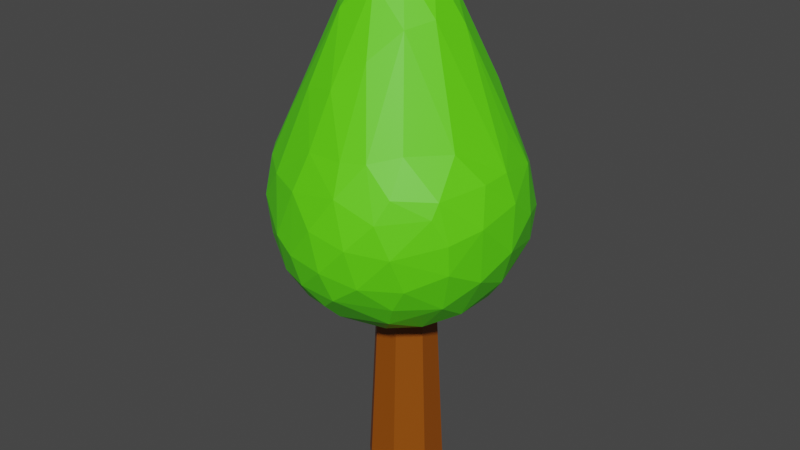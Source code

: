 # Source: single_ThinTree.blend  (saved by Blender 3.3.6; exported with 4.5.12 LTS)
import bpy
from mathutils import Matrix  # noqa: F401  (used for matrix-valued properties, if any)

bpy.ops.wm.read_factory_settings(use_empty=True)
scene = bpy.context.scene
scene.name = 'Scene'

# ---- collections
col_collection = bpy.data.collections.new('Collection'); scene.collection.children.link(col_collection)

# ---- materials (node trees are filled in below, after node groups)
mat_runko = bpy.data.materials.new('Runko')
mat_runko.use_transparent_shadow = False
mat_lehdet = bpy.data.materials.new('Lehdet')
mat_lehdet.use_transparent_shadow = False

# ---- material node trees
mat_runko.use_nodes = True; mat_runko.node_tree.nodes.clear()
_N = mat_runko.node_tree.nodes; _L = mat_runko.node_tree.links
n0 = _N.new('ShaderNodeBsdfPrincipled'); n0.name = 'Principled BSDF'; n0.location = (10, 300)
n0.distribution = 'GGX'
n0.subsurface_method = 'RANDOM_WALK_SKIN'
n0.inputs[0].default_value = (0.281, 0.06781, 0.0, 1.0)
n0.inputs[3].default_value = 1.45
n0.inputs[27].default_value = (0.0, 0.0, 0.0, 1.0)
n0.inputs[28].default_value = 1.0
n1 = _N.new('ShaderNodeOutputMaterial'); n1.name = 'Material Output'; n1.location = (300, 300)
_L.new(n0.outputs[0], n1.inputs[0])
n1.is_active_output = True
mat_lehdet.use_nodes = True; mat_lehdet.node_tree.nodes.clear()
_N = mat_lehdet.node_tree.nodes; _L = mat_lehdet.node_tree.links
n0 = _N.new('ShaderNodeBsdfPrincipled'); n0.name = 'Principled BSDF'; n0.location = (10, 300)
n0.distribution = 'GGX'
n0.subsurface_method = 'RANDOM_WALK_SKIN'
n0.inputs[0].default_value = (0.1123, 0.8, 0.005293, 1.0)
n0.inputs[3].default_value = 1.45
n0.inputs[27].default_value = (0.0, 0.0, 0.0, 1.0)
n0.inputs[28].default_value = 1.0
n1 = _N.new('ShaderNodeOutputMaterial'); n1.name = 'Material Output'; n1.location = (300, 300)
_L.new(n0.outputs[0], n1.inputs[0])
n1.is_active_output = True

# ---- world
world_world = bpy.data.worlds.new('World'); scene.world = world_world
world_world.use_nodes = True; world_world.node_tree.nodes.clear()
_N = world_world.node_tree.nodes; _L = world_world.node_tree.links
n0 = _N.new('ShaderNodeOutputWorld'); n0.name = 'World Output'; n0.location = (300, 300)
n1 = _N.new('ShaderNodeBackground'); n1.name = 'Background'; n1.location = (10, 300)
n1.inputs[0].default_value = (0.05088, 0.05088, 0.05088, 1.0)
_L.new(n1.outputs[0], n0.inputs[0])
n0.is_active_output = True
world_world.color = (0.05088, 0.05088, 0.05088)
world_world.use_sun_shadow = False
world_world.sun_shadow_jitter_overblur = 0.0

# ---- meshes
me_cube_001 = bpy.data.meshes.new('Cube.001')
me_cube_001.from_pydata([(0.2709, -0.08619, -0.2344), (0.08619, -0.2709, -0.2344), (0.04566, -0.1351, 3.07), (0.1343, -0.04647, 3.07), (0.1479, 0.2709, -0.2344), (0.2709, 0.1479, -0.2344), (0.1343, 0.06588, 3.07), (0.07528, 0.1249, 3.07), (-0.2709, 0.01387, -0.2344), (-0.01387, 0.2709, -0.2344), (-0.002362, 0.1249, 3.07), (-0.1257, 0.001547, 3.07), (-0.1542, -0.2709, -0.2344), (-0.2709, -0.1542, -0.2344), (-0.1257, -0.0791, 3.07), (-0.0697, -0.1351, 3.07), (-0.0961, -0.1691, 4.05), (-0.01177, -0.7567, 1.448), (0.7395, 0.05041, 1.538), (0.6989, -0.2285, 1.496), (0.1796, 0.2279, 1.255), (0.3666, 0.4048, 1.383), (-0.0214, -0.2206, 1.202), (-0.3684, 0.4029, 1.38), (0.3022, -1.035, 2.206), (0.5818, -0.8888, 2.169), (-0.1686, -0.976, 1.749), (-1.009, 0.1249, 2.231), (0.6034, 0.6528, 1.718), (0.0201, 0.8923, 2.326), (0.0378, -0.063, 4.081), (0.01033, -0.3664, 3.842), (0.1336, -0.5882, 3.377), (-0.2519, -0.05332, 3.959), (-0.05936, 0.04201, 4.073), (0.0439, 0.2205, 3.9), (0.1354, 0.02951, 4.016), (0.2544, 0.1909, 3.769), (0.1852, 0.4084, 3.509), (0.4942, 0.4238, 3.07), (0.2154, 0.614, 3.046), (0.7768, 0.1453, 2.798), (0.5238, 0.6971, 2.434), (0.3089, 0.8033, 2.399), (-0.1194, 0.1515, 3.968), (-0.3111, 0.08838, 3.833), (-0.05216, 0.4129, 3.594), (-0.2286, 0.3446, 3.625), (-0.439, 0.2392, 3.495), (-0.3721, 0.6724, 2.83), (-0.6112, 0.4753, 2.85), (-0.02704, 0.6621, 3.02), (-0.4235, -0.2311, 3.641), (-0.5393, -0.006559, 3.461), (-0.7231, 0.298, 2.856), (-0.9287, 0.03933, 2.593), (-0.89, -0.2113, 2.657), (-0.2366, -0.4317, 3.643), (-0.5815, -0.5867, 2.888), (-0.343, -0.6496, 3.119), (-0.07905, -0.7107, 3.165), (0.1384, -0.8745, 2.755), (-0.1518, -0.8638, 2.747), (0.1491, -0.2256, 3.94), (0.2485, -0.02624, 3.922), (0.4058, -0.2026, 3.622), (0.2976, -0.3974, 3.577), (0.4602, 0.05328, 3.55), (0.3217, -0.8165, 2.772), (0.7303, -0.3928, 2.816), (0.9, -0.02661, 2.607), (0.5136, -0.6667, 2.83), (0.8391, 0.3299, 2.539), (0.9525, 0.2259, 2.212), (0.7963, 0.5446, 2.12), (0.6879, 0.5848, 2.421), (0.6446, 0.7037, 2.038), (0.3608, 0.8506, 2.127), (-0.3099, 0.8832, 2.397), (-0.3998, 0.8915, 2.241), (-0.5715, 0.7631, 2.496), (-0.4674, 0.841, 1.963), (-0.6346, 0.7832, 2.173), (-0.6779, 0.6928, 2.49), (-0.7822, 0.5122, 2.565), (-0.903, 0.3059, 2.529), (-0.9892, -0.1924, 2.405), (-0.8994, -0.3934, 2.54), (-1.015, -0.1299, 2.1), (-0.8384, -0.523, 2.524), (-0.9595, -0.4178, 2.184), (-0.9444, -0.2224, 1.849), (-0.5108, -0.8396, 2.478), (-0.2268, -0.9675, 2.463), (-0.2197, -1.024, 1.993), (-0.003607, -1.053, 2.266), (0.1719, -0.9814, 2.532), (0.08811, -1.063, 1.975), (0.5311, -0.8253, 2.575), (0.7691, -0.6077, 2.554), (0.7576, -0.6683, 2.443), (0.8459, -0.5943, 2.248), (0.8918, -0.2606, 2.594), (0.8398, -0.5747, 2.013), (0.9496, -0.3492, 2.311), (-0.09194, 0.9336, 1.955), (0.1596, 0.8984, 1.857), (0.477, 0.7869, 1.833), (0.325, 0.7828, 1.634), (0.05284, 0.8296, 1.646), (-0.235, 0.8232, 1.71), (0.5483, 0.5316, 1.547), (-0.8166, 0.6114, 2.273), (-0.9477, 0.3676, 2.226), (-0.8494, 0.4914, 1.948), (-0.9641, 0.1404, 1.919), (-0.6743, 0.69, 1.915), (-0.4606, 0.7266, 1.721), (-0.8543, 0.2653, 1.74), (-0.6838, 0.5174, 1.69), (-0.7246, -0.6704, 2.509), (-0.7483, -0.7311, 2.203), (-0.9052, -0.4813, 1.981), (-0.4148, -0.9563, 2.063), (-0.7182, -0.712, 1.882), (-0.4537, -0.8478, 1.721), (-0.7005, -0.562, 1.644), (0.4769, -0.9265, 2.411), (0.3607, -0.9764, 1.906), (0.6233, -0.7906, 1.896), (0.1363, -0.9796, 1.735), (0.5104, -0.779, 1.707), (0.7399, -0.5051, 1.683), (0.9775, -0.0159, 2.393), (0.9853, -0.04206, 2.026), (0.9149, -0.3031, 1.871), (0.8301, 0.4296, 1.89), (0.8638, 0.02914, 1.708), (0.7342, 0.3853, 1.668), (0.1787, 0.6536, 1.458), (-0.07985, 0.3171, 1.27), (-0.06488, 0.6677, 1.478), (-0.2474, 0.7226, 1.583), (-0.5566, 0.511, 1.559), (-0.6916, 0.299, 1.546), (-0.3557, 0.09467, 1.258), (-0.6078, 0.1414, 1.409), (-0.8527, 0.03976, 1.652), (-0.2531, -0.08858, 1.217), (-0.6503, -0.1109, 1.419), (-0.811, -0.2545, 1.609), (-0.6256, -0.382, 1.463), (-0.4049, -0.2724, 1.293), (-0.397, -0.5842, 1.418), (-0.2438, -0.4536, 1.295), (-0.2626, -0.8138, 1.554), (0.5271, 0.1326, 1.368), (0.4039, -0.06715, 1.28), (0.04815, 0.05115, 1.197), (0.4786, -0.403, 1.383), (0.2242, -0.2056, 1.228), (-0.02677, -0.893, 1.589), (0.4026, -0.6871, 1.513), (0.05234, -0.5262, 1.302), (0.2276, -0.5205, 1.325)], [], [(9, 10, 7, 4), (5, 6, 3, 0), (8, 9, 4, 5, 0, 1, 12, 13), (2, 1, 0, 3), (6, 5, 4, 7), (1, 2, 15, 12), (10, 9, 8, 11), (6, 7, 10, 11, 14, 15, 2, 3), (12, 15, 14, 13), (13, 14, 11, 8), (64, 36, 30), (36, 34, 30), (36, 35, 34), (36, 37, 35), (64, 37, 36), (37, 38, 35), (64, 67, 37), (39, 38, 37), (67, 39, 37), (70, 41, 67), (39, 40, 38), (41, 72, 67), (67, 72, 39), (39, 42, 40), (42, 43, 40), (72, 75, 39), (75, 42, 39), (30, 34, 16), (44, 33, 34), (35, 44, 34), (44, 45, 33), (44, 47, 45), (35, 46, 44), (38, 46, 35), (46, 47, 44), (47, 48, 45), (38, 40, 46), (47, 49, 48), (40, 51, 46), (46, 49, 47), (49, 50, 48), (51, 49, 46), (43, 29, 40), (40, 29, 51), (49, 83, 50), (78, 49, 51), (29, 78, 51), (50, 84, 54), (34, 33, 16), (33, 52, 16), (45, 53, 33), (53, 52, 33), (48, 53, 45), (50, 54, 48), (55, 53, 48), (55, 56, 53), (53, 56, 52), (52, 89, 58), (54, 55, 48), (56, 89, 52), (120, 58, 89), (52, 57, 16), (57, 31, 16), (52, 58, 57), (57, 60, 31), (31, 60, 32), (58, 59, 57), (59, 60, 57), (60, 61, 32), (62, 61, 60), (58, 92, 59), (92, 62, 59), (59, 62, 60), (120, 92, 58), (62, 96, 61), (61, 96, 68), (31, 63, 16), (61, 68, 32), (16, 63, 30), (63, 64, 30), (63, 65, 64), (31, 66, 63), (63, 66, 65), (65, 67, 64), (32, 66, 31), (32, 68, 66), (66, 69, 65), (65, 70, 67), (68, 71, 66), (71, 69, 66), (65, 69, 70), (68, 98, 71), (99, 69, 71), (69, 102, 70), (70, 72, 41), (133, 72, 70), (73, 72, 133), (73, 74, 72), (74, 75, 72), (136, 74, 73), (74, 76, 75), (136, 76, 74), (75, 76, 42), (76, 77, 42), (77, 43, 42), (138, 28, 136), (136, 28, 76), (77, 29, 43), (105, 78, 29), (78, 80, 49), (105, 79, 78), (79, 80, 78), (80, 83, 49), (105, 81, 79), (110, 81, 105), (82, 80, 79), (81, 82, 79), (83, 84, 50), (82, 83, 80), (147, 91, 115), (84, 85, 54), (55, 54, 85), (113, 27, 85), (27, 55, 85), (27, 86, 55), (86, 56, 55), (27, 88, 86), (115, 88, 27), (87, 89, 56), (86, 87, 56), (86, 90, 87), (88, 90, 86), (115, 91, 88), (90, 89, 87), (121, 92, 120), (93, 62, 92), (121, 123, 92), (123, 93, 92), (94, 93, 123), (93, 96, 62), (94, 95, 93), (95, 96, 93), (125, 94, 123), (125, 26, 94), (97, 95, 94), (26, 97, 94), (95, 24, 96), (96, 127, 68), (127, 98, 68), (98, 99, 71), (127, 100, 98), (100, 99, 98), (25, 100, 127), (25, 101, 100), (99, 102, 69), (129, 103, 25), (25, 103, 101), (101, 99, 100), (104, 102, 99), (101, 104, 99), (132, 103, 129), (103, 104, 101), (104, 133, 102), (77, 105, 29), (77, 106, 105), (76, 107, 77), (107, 106, 77), (76, 28, 107), (107, 108, 106), (28, 108, 107), (108, 109, 106), (106, 109, 105), (109, 110, 105), (139, 109, 108), (138, 111, 28), (28, 111, 108), (84, 112, 85), (83, 112, 84), (112, 113, 85), (82, 112, 83), (112, 114, 113), (82, 116, 112), (113, 115, 27), (116, 114, 112), (81, 116, 82), (114, 115, 113), (81, 117, 116), (114, 118, 115), (116, 119, 114), (110, 117, 81), (119, 118, 114), (117, 119, 116), (118, 147, 115), (142, 117, 110), (117, 143, 119), (89, 121, 120), (90, 121, 89), (90, 122, 121), (124, 123, 121), (122, 124, 121), (88, 91, 90), (124, 125, 123), (91, 122, 90), (91, 126, 122), (122, 126, 124), (91, 150, 126), (126, 125, 124), (147, 150, 91), (24, 127, 96), (95, 97, 24), (24, 25, 127), (24, 128, 25), (97, 128, 24), (128, 129, 25), (26, 130, 97), (130, 128, 97), (128, 131, 129), (26, 161, 130), (130, 131, 128), (130, 162, 131), (129, 131, 132), (103, 135, 104), (102, 133, 70), (104, 134, 133), (134, 73, 133), (135, 134, 104), (134, 136, 73), (134, 137, 136), (132, 135, 103), (135, 137, 134), (137, 138, 136), (132, 19, 135), (135, 19, 137), (18, 138, 137), (21, 139, 111), (111, 139, 108), (156, 20, 21), (21, 20, 139), (139, 141, 109), (20, 140, 139), (141, 110, 109), (158, 140, 20), (140, 141, 139), (141, 142, 110), (140, 23, 141), (142, 143, 117), (142, 23, 143), (141, 23, 142), (143, 144, 119), (144, 118, 119), (140, 145, 23), (23, 146, 143), (146, 144, 143), (158, 145, 140), (145, 146, 23), (144, 147, 118), (158, 148, 145), (146, 147, 144), (149, 147, 146), (145, 149, 146), (22, 148, 158), (149, 150, 147), (149, 151, 150), (151, 126, 150), (149, 152, 151), (145, 152, 149), (152, 153, 151), (151, 153, 126), (152, 154, 153), (145, 148, 152), (153, 125, 126), (153, 155, 125), (148, 154, 152), (148, 22, 154), (155, 26, 125), (154, 17, 153), (17, 155, 153), (18, 156, 138), (138, 156, 111), (156, 21, 111), (137, 19, 18), (18, 19, 156), (157, 20, 156), (19, 157, 156), (157, 158, 20), (157, 160, 158), (19, 159, 157), (132, 159, 19), (159, 160, 157), (162, 159, 132), (160, 22, 158), (155, 161, 26), (155, 17, 161), (17, 130, 161), (17, 162, 130), (154, 163, 17), (163, 164, 17), (17, 164, 162), (154, 22, 163), (22, 164, 163), (160, 164, 22), (164, 159, 162), (162, 132, 131), (160, 159, 164)])
me_cube_001.polygons.foreach_set('material_index', [0, 0, 0, 0, 0, 0, 0, 0, 0, 0, 1, 1, 1, 1, 1, 1, 1, 1, 1, 1, 1, 1, 1, 1, 1, 1, 1, 1, 1, 1, 1, 1, 1, 1, 1, 1, 1, 1, 1, 1, 1, 1, 1, 1, 1, 1, 1, 1, 1, 1, 1, 1, 1, 1, 1, 1, 1, 1, 1, 1, 1, 1, 1, 1, 1, 1, 1, 1, 1, 1, 1, 1, 1, 1, 1, 1, 1, 1, 1, 1, 1, 1, 1, 1, 1, 1, 1, 1, 1, 1, 1, 1, 1, 1, 1, 1, 1, 1, 1, 1, 1, 1, 1, 1, 1, 1, 1, 1, 1, 1, 1, 1, 1, 1, 1, 1, 1, 1, 1, 1, 1, 1, 1, 1, 1, 1, 1, 1, 1, 1, 1, 1, 1, 1, 1, 1, 1, 1, 1, 1, 1, 1, 1, 1, 1, 1, 1, 1, 1, 1, 1, 1, 1, 1, 1, 1, 1, 1, 1, 1, 1, 1, 1, 1, 1, 1, 1, 1, 1, 1, 1, 1, 1, 1, 1, 1, 1, 1, 1, 1, 1, 1, 1, 1, 1, 1, 1, 1, 1, 1, 1, 1, 1, 1, 1, 1, 1, 1, 1, 1, 1, 1, 1, 1, 1, 1, 1, 1, 1, 1, 1, 1, 1, 1, 1, 1, 1, 1, 1, 1, 1, 1, 1, 1, 1, 1, 1, 1, 1, 1, 1, 1, 1, 1, 1, 1, 1, 1, 1, 1, 1, 1, 1, 1, 1, 1, 1, 1, 1, 1, 1, 1, 1, 1, 1, 1, 1, 1, 1, 1, 1, 1, 1, 1, 1, 1, 1, 1, 1, 1, 1, 1, 1, 1, 1, 1, 1, 1, 1, 1, 1, 1, 1, 1, 1, 1, 1, 1, 1, 1, 1, 1, 1, 1, 1, 1, 1, 1, 1, 1, 1, 1, 1, 1])
_uv = me_cube_001.uv_layers.new(name='UVMap')
_uv.uv.foreach_set('vector', [0.375, 0.3686, 0.625, 0.3686, 0.625, 0.4433, 0.375, 0.4433, 0.375, 0.5567, 0.625, 0.5567, 0.625, 0.6648, 0.375, 0.6648, 0.125, 0.6186, 0.2436, 0.5, 0.3183, 0.5, 0.375, 0.5567, 0.375, 0.6648, 0.2898, 0.75, 0.1789, 0.75, 0.125, 0.6961, 0.625, 0.8352, 0.375, 0.8352, 0.375, 0.6648, 0.625, 0.6648, 0.625, 0.5567, 0.375, 0.5567, 0.375, 0.4433, 0.625, 0.4433, 0.375, 0.8352, 0.625, 0.8352, 0.625, 0.9461, 0.375, 0.9461, 0.625, 0.3686, 0.375, 0.3686, 0.375, 0.1314, 0.625, 0.1314, 0.625, 0.5567, 0.6817, 0.5, 0.7564, 0.5, 0.875, 0.6186, 0.875, 0.6961, 0.8211, 0.75, 0.7102, 0.75, 0.625, 0.6648, 0.375, 0.0, 0.625, 0.0, 0.625, 0.05385, 0.375, 0.05385, 0.375, 0.05385, 0.625, 0.05385, 0.625, 0.1314, 0.375, 0.1314, 0.4371, 0.4311, 0.4564, 0.4378, 0.4513, 0.4594, 0.4564, 0.4378, 0.4683, 0.4485, 0.4513, 0.4594, 0.4564, 0.4378, 0.4768, 0.4294, 0.4683, 0.4485, 0.4564, 0.4378, 0.4631, 0.4089, 0.4768, 0.4294, 0.4371, 0.4311, 0.4631, 0.4089, 0.4564, 0.4378, 0.4631, 0.4089, 0.4915, 0.3897, 0.4768, 0.4294, 0.4371, 0.4311, 0.4263, 0.3878, 0.4631, 0.4089, 0.4745, 0.3532, 0.4915, 0.3897, 0.4631, 0.4089, 0.4263, 0.3878, 0.4745, 0.3532, 0.4631, 0.4089, 0.3771, 0.3065, 0.4086, 0.3261, 0.4263, 0.3878, 0.4745, 0.3532, 0.5153, 0.354, 0.4915, 0.3897, 0.4086, 0.3261, 0.4246, 0.2896, 0.4263, 0.3878, 0.4263, 0.3878, 0.4246, 0.2896, 0.4745, 0.3532, 0.4745, 0.3532, 0.4992, 0.2938, 0.5153, 0.354, 0.4992, 0.2938, 0.5461, 0.3008, 0.5153, 0.354, 0.4246, 0.2896, 0.4696, 0.2827, 0.4745, 0.3532, 0.4696, 0.2827, 0.4992, 0.2938, 0.4745, 0.3532, 0.6327, 0.4591, 0.638, 0.4472, 0.638, 0.4695, 0.642, 0.4283, 0.6574, 0.4359, 0.638, 0.4472, 0.6166, 0.4257, 0.642, 0.4283, 0.638, 0.4472, 0.642, 0.4283, 0.6618, 0.4214, 0.6574, 0.4359, 0.642, 0.4283, 0.6481, 0.3924, 0.6618, 0.4214, 0.6166, 0.4257, 0.6222, 0.3891, 0.642, 0.4283, 0.5968, 0.3926, 0.6222, 0.3891, 0.6166, 0.4257, 0.6222, 0.3891, 0.6481, 0.3924, 0.642, 0.4283, 0.6481, 0.3924, 0.6726, 0.3913, 0.6618, 0.4214, 0.5968, 0.3926, 0.5778, 0.3591, 0.6222, 0.3891, 0.6481, 0.3924, 0.6504, 0.3295, 0.6726, 0.3913, 0.5778, 0.3591, 0.6069, 0.3488, 0.6222, 0.3891, 0.6222, 0.3891, 0.6504, 0.3295, 0.6481, 0.3924, 0.6504, 0.3295, 0.6995, 0.3372, 0.6726, 0.3913, 0.6069, 0.3488, 0.6504, 0.3295, 0.6222, 0.3891, 0.5476, 0.3009, 0.59, 0.2824, 0.5778, 0.3591, 0.5778, 0.3591, 0.59, 0.2824, 0.6069, 0.3488, 0.6504, 0.3295, 0.6988, 0.2799, 0.6995, 0.3372, 0.6308, 0.2809, 0.6504, 0.3295, 0.6069, 0.3488, 0.59, 0.2824, 0.6308, 0.2809, 0.6069, 0.3488, 0.6995, 0.3372, 0.7272, 0.2972, 0.7174, 0.3289, 0.8106, 0.4548, 0.8176, 0.4296, 0.8319, 0.4435, 0.8176, 0.4296, 0.8448, 0.4009, 0.8319, 0.4435, 0.7965, 0.4165, 0.8101, 0.3809, 0.8176, 0.4296, 0.8101, 0.3809, 0.8448, 0.4009, 0.8176, 0.4296, 0.7773, 0.3892, 0.8101, 0.3809, 0.7965, 0.4165, 0.7535, 0.3551, 0.7595, 0.3373, 0.7773, 0.3892, 0.8052, 0.2951, 0.8101, 0.3809, 0.7773, 0.3892, 0.8052, 0.2951, 0.84, 0.3029, 0.8101, 0.3809, 0.8101, 0.3809, 0.84, 0.3029, 0.8448, 0.4009, 0.8448, 0.4009, 0.8921, 0.2908, 0.8823, 0.3572, 0.7595, 0.3373, 0.8052, 0.2951, 0.7773, 0.3892, 0.84, 0.3029, 0.8921, 0.2908, 0.8448, 0.4009, 0.01794, 0.2957, 0.0376, 0.3445, 0.01388, 0.339, 0.05481, 0.4099, 0.07498, 0.4015, 0.0871, 0.4462, 0.07498, 0.4015, 0.1081, 0.4224, 0.0871, 0.4462, 0.05481, 0.4099, 0.0376, 0.3445, 0.07498, 0.4015, 0.07498, 0.4015, 0.1106, 0.363, 0.1081, 0.4224, 0.1081, 0.4224, 0.1106, 0.363, 0.132, 0.3914, 0.0376, 0.3445, 0.07357, 0.358, 0.07498, 0.4015, 0.07357, 0.358, 0.1106, 0.363, 0.07498, 0.4015, 0.1106, 0.363, 0.1472, 0.3334, 0.132, 0.3914, 0.1031, 0.3228, 0.1472, 0.3334, 0.1106, 0.363, 0.0376, 0.3445, 0.05177, 0.2879, 0.07357, 0.358, 0.05177, 0.2879, 0.1031, 0.3228, 0.07357, 0.358, 0.07357, 0.358, 0.1031, 0.3228, 0.1106, 0.363, 0.01794, 0.2957, 0.05177, 0.2879, 0.0376, 0.3445, 0.1031, 0.3228, 0.157, 0.2986, 0.1472, 0.3334, 0.1472, 0.3334, 0.157, 0.2986, 0.1776, 0.3221, 0.2484, 0.4239, 0.2699, 0.4322, 0.2607, 0.4516, 0.199, 0.3446, 0.2078, 0.3335, 0.2261, 0.3855, 0.2607, 0.4516, 0.2699, 0.4322, 0.2762, 0.4613, 0.2699, 0.4322, 0.2927, 0.4314, 0.2762, 0.4613, 0.2699, 0.4322, 0.2918, 0.399, 0.2927, 0.4314, 0.2484, 0.4239, 0.2645, 0.3916, 0.2699, 0.4322, 0.2699, 0.4322, 0.2645, 0.3916, 0.2918, 0.399, 0.2918, 0.399, 0.3152, 0.3947, 0.2927, 0.4314, 0.2261, 0.3855, 0.2645, 0.3916, 0.2484, 0.4239, 0.2261, 0.3855, 0.2078, 0.3335, 0.2645, 0.3916, 0.2645, 0.3916, 0.2969, 0.3279, 0.2918, 0.399, 0.2918, 0.399, 0.3458, 0.3319, 0.3152, 0.3947, 0.2078, 0.3335, 0.2475, 0.3322, 0.2645, 0.3916, 0.2475, 0.3322, 0.2969, 0.3279, 0.2645, 0.3916, 0.2918, 0.399, 0.2969, 0.3279, 0.3458, 0.3319, 0.2078, 0.3335, 0.2301, 0.2958, 0.2475, 0.3322, 0.2781, 0.2942, 0.2969, 0.3279, 0.2475, 0.3322, 0.2969, 0.3279, 0.3309, 0.2983, 0.3458, 0.3319, 0.3771, 0.3065, 0.4246, 0.2896, 0.4086, 0.3261, 0.373, 0.263, 0.4246, 0.2896, 0.3771, 0.3065, 0.4062, 0.2394, 0.4246, 0.2896, 0.373, 0.263, 0.4062, 0.2394, 0.4534, 0.2396, 0.4246, 0.2896, 0.4534, 0.2396, 0.4696, 0.2827, 0.4246, 0.2896, 0.4393, 0.1968, 0.4534, 0.2396, 0.4062, 0.2394, 0.4534, 0.2396, 0.4924, 0.2365, 0.4696, 0.2827, 0.4393, 0.1968, 0.4924, 0.2365, 0.4534, 0.2396, 0.4696, 0.2827, 0.4924, 0.2365, 0.4992, 0.2938, 0.4924, 0.2365, 0.5388, 0.2631, 0.4992, 0.2938, 0.5388, 0.2631, 0.5461, 0.3008, 0.4992, 0.2938, 0.459, 0.1506, 0.4961, 0.1845, 0.4393, 0.1968, 0.4393, 0.1968, 0.4961, 0.1845, 0.4924, 0.2365, 0.5388, 0.2631, 0.59, 0.2824, 0.5461, 0.3008, 0.6074, 0.2286, 0.6308, 0.2809, 0.59, 0.2824, 0.6308, 0.2809, 0.6761, 0.2814, 0.6504, 0.3295, 0.6074, 0.2286, 0.6491, 0.251, 0.6308, 0.2809, 0.6491, 0.251, 0.6761, 0.2814, 0.6308, 0.2809, 0.6761, 0.2814, 0.6988, 0.2799, 0.6504, 0.3295, 0.6074, 0.2286, 0.6612, 0.2053, 0.6491, 0.251, 0.6257, 0.1778, 0.6612, 0.2053, 0.6074, 0.2286, 0.6835, 0.2337, 0.6761, 0.2814, 0.6491, 0.251, 0.6612, 0.2053, 0.6835, 0.2337, 0.6491, 0.251, 0.6988, 0.2799, 0.7272, 0.2972, 0.6995, 0.3372, 0.6835, 0.2337, 0.6988, 0.2799, 0.6761, 0.2814, 0.7922, 0.146, 0.844, 0.182, 0.7896, 0.1937, 0.7272, 0.2972, 0.7656, 0.2868, 0.7595, 0.3373, 0.8052, 0.2951, 0.7595, 0.3373, 0.7656, 0.2868, 0.7587, 0.2403, 0.794, 0.2399, 0.7656, 0.2868, 0.794, 0.2399, 0.8052, 0.2951, 0.7656, 0.2868, 0.794, 0.2399, 0.8353, 0.265, 0.8052, 0.2951, 0.8353, 0.265, 0.84, 0.3029, 0.8052, 0.2951, 0.794, 0.2399, 0.8281, 0.2228, 0.8353, 0.265, 0.7896, 0.1937, 0.8281, 0.2228, 0.794, 0.2399, 0.8657, 0.2883, 0.8921, 0.2908, 0.84, 0.3029, 0.8353, 0.265, 0.8657, 0.2883, 0.84, 0.3029, 0.8353, 0.265, 0.8681, 0.2367, 0.8657, 0.2883, 0.8281, 0.2228, 0.8681, 0.2367, 0.8353, 0.265, 0.7896, 0.1937, 0.844, 0.182, 0.8281, 0.2228, 0.8681, 0.2367, 0.8921, 0.2908, 0.8657, 0.2883, 0.04016, 0.2504, 0.05177, 0.2879, 0.01794, 0.2957, 0.09293, 0.2878, 0.1031, 0.3228, 0.05177, 0.2879, 0.04016, 0.2504, 0.06489, 0.2292, 0.05177, 0.2879, 0.06489, 0.2292, 0.09293, 0.2878, 0.05177, 0.2879, 0.09557, 0.2203, 0.09293, 0.2878, 0.06489, 0.2292, 0.09293, 0.2878, 0.157, 0.2986, 0.1031, 0.3228, 0.09557, 0.2203, 0.1252, 0.2606, 0.09293, 0.2878, 0.1252, 0.2606, 0.157, 0.2986, 0.09293, 0.2878, 0.07431, 0.1926, 0.09557, 0.2203, 0.06489, 0.2292, 0.07431, 0.1926, 0.1064, 0.1757, 0.09557, 0.2203, 0.1442, 0.2177, 0.1252, 0.2606, 0.09557, 0.2203, 0.1064, 0.1757, 0.1442, 0.2177, 0.09557, 0.2203, 0.1252, 0.2606, 0.1744, 0.2479, 0.157, 0.2986, 0.157, 0.2986, 0.2099, 0.2726, 0.2078, 0.3335, 0.2099, 0.2726, 0.2301, 0.2958, 0.2078, 0.3335, 0.2301, 0.2958, 0.2781, 0.2942, 0.2475, 0.3322, 0.2099, 0.2726, 0.2682, 0.2699, 0.2301, 0.2958, 0.2682, 0.2699, 0.2781, 0.2942, 0.2301, 0.2958, 0.2268, 0.2321, 0.2682, 0.2699, 0.2099, 0.2726, 0.2268, 0.2321, 0.2851, 0.2425, 0.2682, 0.2699, 0.2781, 0.2942, 0.3309, 0.2983, 0.2969, 0.3279, 0.2397, 0.1895, 0.2865, 0.2057, 0.2268, 0.2321, 0.2268, 0.2321, 0.2865, 0.2057, 0.2851, 0.2425, 0.2851, 0.2425, 0.2781, 0.2942, 0.2682, 0.2699, 0.3235, 0.2522, 0.3309, 0.2983, 0.2781, 0.2942, 0.2851, 0.2425, 0.3235, 0.2522, 0.2781, 0.2942, 0.2948, 0.1508, 0.2865, 0.2057, 0.2397, 0.1895, 0.2865, 0.2057, 0.3235, 0.2522, 0.2851, 0.2425, 0.3235, 0.2522, 0.373, 0.263, 0.3309, 0.2983, 0.5388, 0.2631, 0.6074, 0.2286, 0.59, 0.2824, 0.5388, 0.2631, 0.5703, 0.2223, 0.6074, 0.2286, 0.4924, 0.2365, 0.5232, 0.2169, 0.5388, 0.2631, 0.5232, 0.2169, 0.5703, 0.2223, 0.5388, 0.2631, 0.4924, 0.2365, 0.4961, 0.1845, 0.5232, 0.2169, 0.5232, 0.2169, 0.5429, 0.1817, 0.5703, 0.2223, 0.4961, 0.1845, 0.5429, 0.1817, 0.5232, 0.2169, 0.5429, 0.1817, 0.5822, 0.1774, 0.5703, 0.2223, 0.5703, 0.2223, 0.5822, 0.1774, 0.6074, 0.2286, 0.5822, 0.1774, 0.6257, 0.1778, 0.6074, 0.2286, 0.5525, 0.1299, 0.5822, 0.1774, 0.5429, 0.1817, 0.459, 0.1506, 0.4947, 0.1402, 0.4961, 0.1845, 0.4961, 0.1845, 0.4947, 0.1402, 0.5429, 0.1817, 0.7272, 0.2972, 0.7235, 0.2442, 0.7656, 0.2868, 0.6988, 0.2799, 0.7235, 0.2442, 0.7272, 0.2972, 0.7235, 0.2442, 0.7587, 0.2403, 0.7656, 0.2868, 0.6835, 0.2337, 0.7235, 0.2442, 0.6988, 0.2799, 0.7235, 0.2442, 0.7349, 0.2004, 0.7587, 0.2403, 0.6835, 0.2337, 0.6981, 0.1964, 0.7235, 0.2442, 0.7587, 0.2403, 0.7896, 0.1937, 0.794, 0.2399, 0.6981, 0.1964, 0.7349, 0.2004, 0.7235, 0.2442, 0.6612, 0.2053, 0.6981, 0.1964, 0.6835, 0.2337, 0.7349, 0.2004, 0.7896, 0.1937, 0.7587, 0.2403, 0.6612, 0.2053, 0.6723, 0.162, 0.6981, 0.1964, 0.7349, 0.2004, 0.7622, 0.1677, 0.7896, 0.1937, 0.6981, 0.1964, 0.7185, 0.1629, 0.7349, 0.2004, 0.6257, 0.1778, 0.6723, 0.162, 0.6612, 0.2053, 0.7185, 0.1629, 0.7622, 0.1677, 0.7349, 0.2004, 0.6723, 0.162, 0.7185, 0.1629, 0.6981, 0.1964, 0.7622, 0.1677, 0.7922, 0.146, 0.7896, 0.1937, 0.6164, 0.1365, 0.6723, 0.162, 0.6257, 0.1778, 0.6723, 0.162, 0.7055, 0.1327, 0.7185, 0.1629, 0.8921, 0.2908, 0.9224, 0.2411, 0.9166, 0.2905, 0.8681, 0.2367, 0.9224, 0.2411, 0.8921, 0.2908, 0.8681, 0.2367, 0.8833, 0.2051, 0.9224, 0.2411, 0.9205, 0.1939, 0.9631, 0.2153, 0.9224, 0.2411, 0.8833, 0.2051, 0.9205, 0.1939, 0.9224, 0.2411, 0.8281, 0.2228, 0.844, 0.182, 0.8681, 0.2367, 0.9205, 0.1939, 0.9619, 0.1692, 0.9631, 0.2153, 0.844, 0.182, 0.8833, 0.2051, 0.8681, 0.2367, 0.844, 0.182, 0.9083, 0.1556, 0.8833, 0.2051, 0.8833, 0.2051, 0.9083, 0.1556, 0.9205, 0.1939, 0.844, 0.182, 0.8617, 0.142, 0.9083, 0.1556, 0.9083, 0.1556, 0.9619, 0.1692, 0.9205, 0.1939, 0.7922, 0.146, 0.8617, 0.142, 0.844, 0.182, 0.1744, 0.2479, 0.2099, 0.2726, 0.157, 0.2986, 0.1252, 0.2606, 0.1442, 0.2177, 0.1744, 0.2479, 0.1744, 0.2479, 0.2268, 0.2321, 0.2099, 0.2726, 0.1744, 0.2479, 0.1896, 0.2015, 0.2268, 0.2321, 0.1442, 0.2177, 0.1896, 0.2015, 0.1744, 0.2479, 0.1896, 0.2015, 0.2397, 0.1895, 0.2268, 0.2321, 0.1064, 0.1757, 0.159, 0.1788, 0.1442, 0.2177, 0.159, 0.1788, 0.1896, 0.2015, 0.1442, 0.2177, 0.1896, 0.2015, 0.2225, 0.1584, 0.2397, 0.1895, 0.1064, 0.1757, 0.1392, 0.1452, 0.159, 0.1788, 0.159, 0.1788, 0.2225, 0.1584, 0.1896, 0.2015, 0.159, 0.1788, 0.2095, 0.1283, 0.2225, 0.1584, 0.2397, 0.1895, 0.2225, 0.1584, 0.2948, 0.1508, 0.2865, 0.2057, 0.3313, 0.1871, 0.3235, 0.2522, 0.3309, 0.2983, 0.373, 0.263, 0.3771, 0.3065, 0.3235, 0.2522, 0.3648, 0.2117, 0.373, 0.263, 0.3648, 0.2117, 0.4062, 0.2394, 0.373, 0.263, 0.3313, 0.1871, 0.3648, 0.2117, 0.3235, 0.2522, 0.3648, 0.2117, 0.4393, 0.1968, 0.4062, 0.2394, 0.3648, 0.2117, 0.3781, 0.1663, 0.4393, 0.1968, 0.2948, 0.1508, 0.3313, 0.1871, 0.2865, 0.2057, 0.3313, 0.1871, 0.3781, 0.1663, 0.3648, 0.2117, 0.3781, 0.1663, 0.4341, 0.1531, 0.4393, 0.1968, 0.2948, 0.1508, 0.3416, 0.1242, 0.3313, 0.1871, 0.3313, 0.1871, 0.3416, 0.1242, 0.3781, 0.1663, 0.3802, 0.1318, 0.4341, 0.1531, 0.3781, 0.1663, 0.5158, 0.1002, 0.5525, 0.1299, 0.4947, 0.1402, 0.4947, 0.1402, 0.5525, 0.1299, 0.5429, 0.1817, 0.5052, 0.07086, 0.533, 0.06093, 0.5158, 0.1002, 0.5158, 0.1002, 0.533, 0.06093, 0.5525, 0.1299, 0.5525, 0.1299, 0.5915, 0.125, 0.5822, 0.1774, 0.533, 0.06093, 0.571, 0.06359, 0.5525, 0.1299, 0.5915, 0.125, 0.6257, 0.1778, 0.5822, 0.1774, 0.5452, 0.02831, 0.571, 0.06359, 0.533, 0.06093, 0.571, 0.06359, 0.5915, 0.125, 0.5525, 0.1299, 0.5915, 0.125, 0.6164, 0.1365, 0.6257, 0.1778, 0.571, 0.06359, 0.5938, 0.08365, 0.5915, 0.125, 0.6555, 0.1336, 0.7055, 0.1327, 0.6723, 0.162, 0.6555, 0.1336, 0.7032, 0.09835, 0.7055, 0.1327, 0.6741, 0.09365, 0.7032, 0.09835, 0.6555, 0.1336, 0.7055, 0.1327, 0.7437, 0.1341, 0.7185, 0.1629, 0.7437, 0.1341, 0.7622, 0.1677, 0.7185, 0.1629, 0.6943, 0.0641, 0.737, 0.06706, 0.7032, 0.09835, 0.7032, 0.09835, 0.7518, 0.1042, 0.7055, 0.1327, 0.7518, 0.1042, 0.7437, 0.1341, 0.7055, 0.1327, 0.7155, 0.02932, 0.737, 0.06706, 0.6943, 0.0641, 0.737, 0.06706, 0.7518, 0.1042, 0.7032, 0.09835, 0.7437, 0.1341, 0.7922, 0.146, 0.7622, 0.1677, 0.7155, 0.02932, 0.7362, 0.03943, 0.737, 0.06706, 0.7518, 0.1042, 0.7922, 0.146, 0.7437, 0.1341, 0.7806, 0.09663, 0.7922, 0.146, 0.7518, 0.1042, 0.737, 0.06706, 0.7806, 0.09663, 0.7518, 0.1042, 0.7314, 0.008456, 0.7362, 0.03943, 0.7155, 0.02932, 0.7806, 0.09663, 0.8024, 0.1302, 0.7922, 0.146, 0.8611, 0.0994, 0.8957, 0.1176, 0.8617, 0.142, 0.8957, 0.1176, 0.9083, 0.1556, 0.8617, 0.142, 0.8611, 0.0994, 0.8981, 0.07677, 0.8957, 0.1176, 0.8792, 0.05637, 0.8981, 0.07677, 0.8611, 0.0994, 0.8981, 0.07677, 0.9362, 0.1114, 0.8957, 0.1176, 0.8957, 0.1176, 0.9362, 0.1114, 0.9083, 0.1556, 0.8981, 0.07677, 0.9365, 0.07463, 0.9362, 0.1114, 0.8792, 0.05637, 0.9015, 0.03824, 0.8981, 0.07677, 0.9362, 0.1114, 0.9619, 0.1692, 0.9083, 0.1556, 0.9362, 0.1114, 0.9763, 0.1299, 0.9619, 0.1692, 0.9015, 0.03824, 0.9365, 0.07463, 0.8981, 0.07677, 0.9015, 0.03824, 0.9203, 0.02717, 0.9365, 0.07463, 0.9763, 0.1299, 0.9909, 0.1693, 0.9619, 0.1692, 0.9365, 0.07463, 0.9618, 0.09133, 0.9362, 0.1114, 0.9618, 0.09133, 0.9763, 0.1299, 0.9362, 0.1114, 0.3802, 0.1318, 0.3915, 0.09386, 0.4341, 0.1531, 0.4341, 0.1531, 0.3915, 0.09386, 0.4251, 0.1145, 0.3915, 0.09386, 0.4164, 0.09137, 0.4251, 0.1145, 0.3781, 0.1663, 0.3416, 0.1242, 0.3802, 0.1318, 0.3802, 0.1318, 0.3416, 0.1242, 0.3915, 0.09386, 0.3642, 0.07341, 0.3952, 0.05643, 0.3915, 0.09386, 0.3416, 0.1242, 0.3642, 0.07341, 0.3915, 0.09386, 0.3642, 0.07341, 0.3698, 0.01655, 0.3952, 0.05643, 0.3642, 0.07341, 0.3456, 0.04636, 0.3698, 0.01655, 0.3416, 0.1242, 0.3177, 0.0915, 0.3642, 0.07341, 0.2948, 0.1508, 0.3177, 0.0915, 0.3416, 0.1242, 0.3177, 0.0915, 0.3456, 0.04636, 0.3642, 0.07341, 0.2955, 0.1181, 0.3177, 0.0915, 0.2948, 0.1508, 0.3456, 0.04636, 0.3594, 0.007977, 0.3698, 0.01655, 0.11, 0.132, 0.1392, 0.1452, 0.1064, 0.1757, 0.11, 0.132, 0.1568, 0.1111, 0.1392, 0.1452, 0.1568, 0.1111, 0.159, 0.1788, 0.1392, 0.1452, 0.1568, 0.1111, 0.2095, 0.1283, 0.159, 0.1788, 0.1476, 0.06259, 0.1705, 0.07966, 0.1568, 0.1111, 0.1705, 0.07966, 0.1988, 0.08799, 0.1568, 0.1111, 0.1568, 0.1111, 0.1988, 0.08799, 0.2095, 0.1283, 0.1476, 0.06259, 0.1766, 0.02924, 0.1705, 0.07966, 0.1766, 0.02924, 0.1988, 0.08799, 0.1705, 0.07966, 0.2015, 0.0448, 0.1988, 0.08799, 0.1766, 0.02924, 0.1988, 0.08799, 0.2288, 0.08642, 0.2095, 0.1283, 0.2095, 0.1283, 0.2596, 0.144, 0.2225, 0.1584, 0.2015, 0.0448, 0.2288, 0.08642, 0.1988, 0.08799])
me_cube_001.materials.append(mat_runko)
me_cube_001.materials.append(mat_lehdet)
me_cube_001.update()

# ---- objects
ob_cube = bpy.data.objects.new('Cube', me_cube_001)

# ---- transforms, parenting, visibility, modifiers, constraints
ob_cube.location = (0.0, 0.0, 0.0)

# ---- collection membership
col_collection.objects.link(ob_cube)

# ---- scene / render settings (as saved in the file)
scene.frame_start = 1; scene.frame_end = 250; scene.frame_set(1)
scene.render.engine = 'BLENDER_EEVEE_NEXT'
scene.cycles.sampling_pattern = 'TABULATED_SOBOL'
scene.cycles.use_light_tree = False
scene.view_settings.view_transform = 'Filmic'
bpy.context.view_layer.update()

# ---- added for rendering (the .blend has no active camera and no usable light): camera, sun
cam_auto = bpy.data.cameras.new('AutoCamera')
cam_auto.lens = 50.0
cam_auto.sensor_width = 36.0
cam_auto.clip_end = 1000.0
ob_auto_camera = bpy.data.objects.new('AutoCamera', cam_auto)
scene.collection.objects.link(ob_auto_camera)
ob_auto_camera.location = (4.75819, -5.79268, 5.74186)
ob_auto_camera.rotation_euler = (1.09748, -7.21219e-08, 0.694738)
scene.camera = ob_auto_camera
light_auto_sun = bpy.data.lights.new('AutoSun', 'SUN')
light_auto_sun.energy = 3.0
light_auto_sun.angle = 0.0523599
ob_auto_sun = bpy.data.objects.new('AutoSun', light_auto_sun)
scene.collection.objects.link(ob_auto_sun)
ob_auto_sun.rotation_euler = (0.872665, 0.174533, 0.523599)
bpy.context.view_layer.update()
